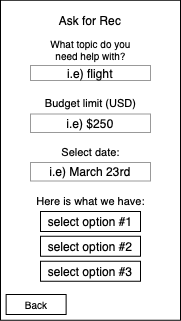

The diagram above was exported from draw.io. Its source (the exported page's mxGraphModel, read from the mxfile embedded in the PNG):
<mxGraphModel dx="951" dy="484" grid="1" gridSize="10" guides="1" tooltips="1" connect="1" arrows="1" fold="1" page="1" pageScale="1" pageWidth="850" pageHeight="1100" math="0" shadow="0">
  <root>
    <mxCell id="0" />
    <mxCell id="1" parent="0" />
    <mxCell id="sIeRZT9L8Euf-niUsXvD-1" value="" style="rounded=0;whiteSpace=wrap;html=1;" parent="1" vertex="1">
      <mxGeometry x="310" y="74.75" width="180" height="320" as="geometry" />
    </mxCell>
    <mxCell id="sIeRZT9L8Euf-niUsXvD-5" value="&lt;font style=&quot;font-size: 10px&quot;&gt;Back&lt;/font&gt;" style="rounded=0;whiteSpace=wrap;html=1;strokeColor=#000000;" parent="1" vertex="1">
      <mxGeometry x="315.62" y="369" width="60" height="20" as="geometry" />
    </mxCell>
    <mxCell id="sIeRZT9L8Euf-niUsXvD-6" value="Ask for Rec" style="text;html=1;strokeColor=none;fillColor=none;align=center;verticalAlign=middle;whiteSpace=wrap;rounded=0;" parent="1" vertex="1">
      <mxGeometry x="360" y="85" width="80" height="20" as="geometry" />
    </mxCell>
    <mxCell id="sIeRZT9L8Euf-niUsXvD-7" value="i.e) flight" style="rounded=0;whiteSpace=wrap;html=1;strokeColor=#999999;" parent="1" vertex="1">
      <mxGeometry x="340" y="140" width="120" height="15" as="geometry" />
    </mxCell>
    <mxCell id="sIeRZT9L8Euf-niUsXvD-8" value="What topic do you need help with?" style="text;html=1;strokeColor=none;fillColor=none;align=center;verticalAlign=middle;whiteSpace=wrap;rounded=0;fontSize=10;" parent="1" vertex="1">
      <mxGeometry x="347.5" y="113" width="105" height="21" as="geometry" />
    </mxCell>
    <mxCell id="sIeRZT9L8Euf-niUsXvD-9" value="i.e) $250" style="rounded=0;whiteSpace=wrap;html=1;strokeColor=#999999;" parent="1" vertex="1">
      <mxGeometry x="340" y="188.5" width="120" height="18.5" as="geometry" />
    </mxCell>
    <mxCell id="sIeRZT9L8Euf-niUsXvD-10" value="i.e) March 23rd" style="rounded=0;whiteSpace=wrap;html=1;strokeColor=#999999;" parent="1" vertex="1">
      <mxGeometry x="340" y="237" width="120" height="18.5" as="geometry" />
    </mxCell>
    <mxCell id="sIeRZT9L8Euf-niUsXvD-12" value="Budget limit (USD)" style="text;html=1;strokeColor=none;fillColor=none;align=center;verticalAlign=middle;whiteSpace=wrap;rounded=0;fontSize=11;" parent="1" vertex="1">
      <mxGeometry x="343.75" y="167.5" width="112.5" height="21" as="geometry" />
    </mxCell>
    <mxCell id="sIeRZT9L8Euf-niUsXvD-13" value="select option #1" style="rounded=0;whiteSpace=wrap;html=1;" parent="1" vertex="1">
      <mxGeometry x="350" y="286" width="100" height="20" as="geometry" />
    </mxCell>
    <mxCell id="sIeRZT9L8Euf-niUsXvD-28" value="Select date:" style="text;html=1;strokeColor=none;fillColor=none;align=center;verticalAlign=middle;whiteSpace=wrap;rounded=0;fontSize=11;" parent="1" vertex="1">
      <mxGeometry x="343.75" y="216" width="112.5" height="21" as="geometry" />
    </mxCell>
    <mxCell id="sIeRZT9L8Euf-niUsXvD-29" value="Here is what we have:" style="text;html=1;strokeColor=none;fillColor=none;align=center;verticalAlign=middle;whiteSpace=wrap;rounded=0;fontSize=11;" parent="1" vertex="1">
      <mxGeometry x="343.75" y="265" width="112.5" height="21" as="geometry" />
    </mxCell>
    <mxCell id="sIeRZT9L8Euf-niUsXvD-30" value="select option #2" style="rounded=0;whiteSpace=wrap;html=1;" parent="1" vertex="1">
      <mxGeometry x="350" y="310.75" width="100" height="20" as="geometry" />
    </mxCell>
    <mxCell id="sIeRZT9L8Euf-niUsXvD-31" value="select option #3" style="rounded=0;whiteSpace=wrap;html=1;" parent="1" vertex="1">
      <mxGeometry x="350" y="335.75" width="100" height="20" as="geometry" />
    </mxCell>
  </root>
</mxGraphModel>